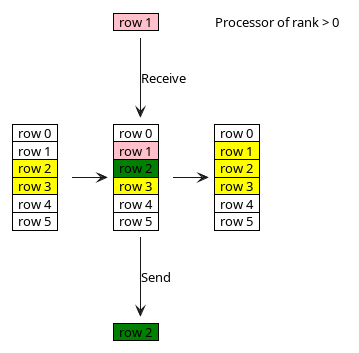

The diagram above was rendered by PlantUML. Its source (embedded in the PNG):
@startuml
<style>
note {
    backgroundcolor white
    shadowing 0
    linecolor transparent
}
</style>
note as element1
    <#green>|  row 2  |
end note

note as element2
    <#pink>|  row 1  |
end note

note as grid1l
    |  row 0  |
    |  row 1  |
    <#yellow>|  row 2  |
    <#yellow>|  row 3  |
    |  row 4  |
    |  row 5  |
end note
note as grid12
    |  row 0  |
    <#yellow>|  row 1  |
    <#yellow>|  row 2  |
    <#yellow>|  row 3  |
    |  row 4  |
    |  row 5  |
end note

note as title
    Processor of rank > 0
end note

note as grid1
    |  row 0  |
    <#pink>|  row 1  |
    <#green>|  row 2  |
    <#yellow>|  row 3  |
    |  row 4  |
    |  row 5  |
end note
grid1l -> grid1
grid1 -> grid12
grid1 --> element1: Send
element2 --> grid1: Receive
@enduml